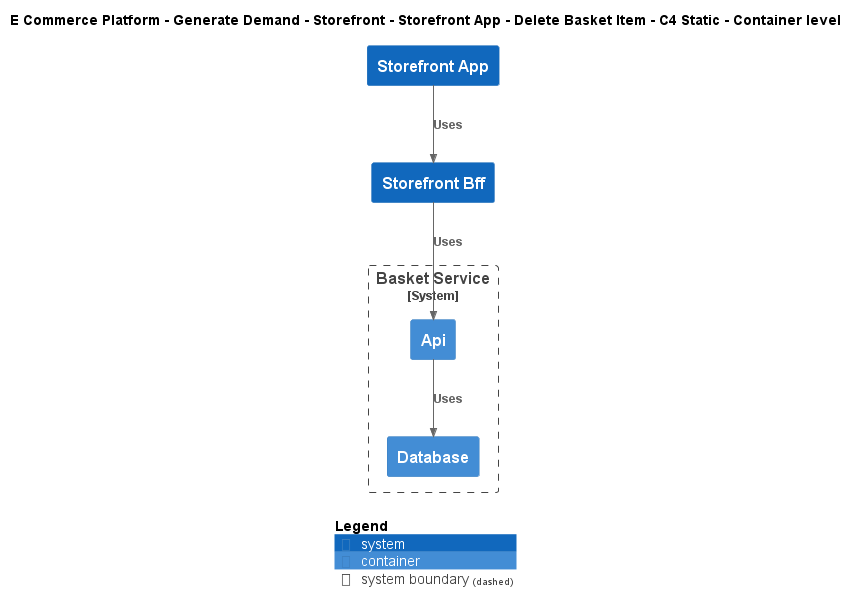

The diagram above was rendered by PlantUML. Its source (embedded in the PNG):
@startuml
!include ..\..\..\..\..\..\..\.c4s\C4_Container.puml

AddElementTag("c4interflow:lifecycle:new", $bgColor=green, $fontColor=#ffffff, $borderColor=green, $shadowing="False")
AddElementTag("c4interflow:lifecycle:changed", $bgColor=orange, $fontColor=#ffffff, $borderColor=orange, $shadowing="False")
AddElementTag("c4interflow:lifecycle:removed", $bgColor=red, $fontColor=#ffffff, $borderColor=red, $shadowing="False")

AddRelTag("c4interflow:lifecycle:new", $textColor=green, $lineColor=green)
AddRelTag("c4interflow:lifecycle:changed", $textColor=orange, $lineColor=orange)
AddRelTag("c4interflow:lifecycle:removed", $textColor=red, $lineColor=red)

SHOW_PERSON_PORTRAIT()
LAYOUT_TOP_DOWN()

skinparam linetype polyline

title E Commerce Platform - Generate Demand - Storefront - Storefront App - Delete Basket Item - C4 Static - Container level

System(ECommercePlatform.GenerateDemand.Storefront.SoftwareSystems.StorefrontApp, "Storefront App", "")
System(ECommercePlatform.GenerateDemand.Storefront.SoftwareSystems.StorefrontBff, "Storefront Bff", "")

System_Boundary(ECommercePlatform.GenerateDemand.Basket.SoftwareSystems.BasketService, "Basket Service") {
    Container(ECommercePlatform.GenerateDemand.Basket.SoftwareSystems.BasketService.Containers.Api, "Api", "", "")
    Container(ECommercePlatform.GenerateDemand.Basket.SoftwareSystems.BasketService.Containers.Database, "Database", "", "")
}

Rel(ECommercePlatform.GenerateDemand.Storefront.SoftwareSystems.StorefrontApp, ECommercePlatform.GenerateDemand.Storefront.SoftwareSystems.StorefrontBff, "Uses")
Rel(ECommercePlatform.GenerateDemand.Storefront.SoftwareSystems.StorefrontBff, ECommercePlatform.GenerateDemand.Basket.SoftwareSystems.BasketService.Containers.Api, "Uses")
Rel(ECommercePlatform.GenerateDemand.Basket.SoftwareSystems.BasketService.Containers.Api, ECommercePlatform.GenerateDemand.Basket.SoftwareSystems.BasketService.Containers.Database, "Uses")


SHOW_LEGEND()
@enduml